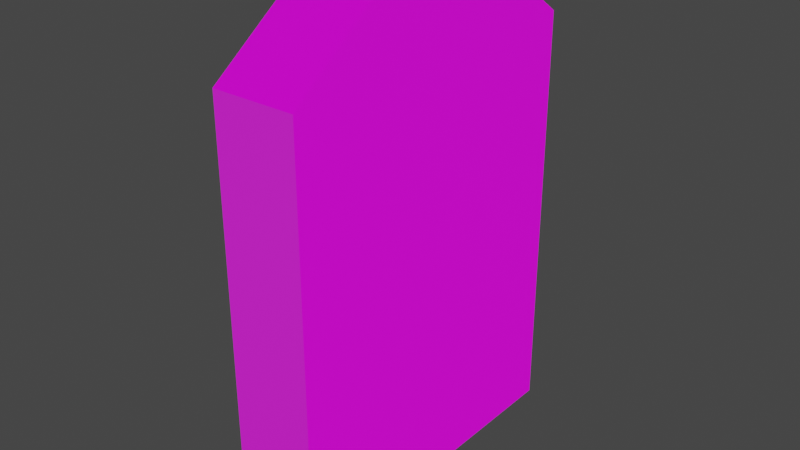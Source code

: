 # Source: grave_stone.blend  (saved by Blender 2.80.75; exported with 4.5.12 LTS)
import bpy
from mathutils import Matrix  # noqa: F401  (used for matrix-valued properties, if any)

bpy.ops.wm.read_factory_settings(use_empty=True)
scene = bpy.context.scene
scene.name = 'Scene'

# ---- collections
col_collection = bpy.data.collections.new('Collection'); scene.collection.children.link(col_collection)

# ---- images (referenced by path relative to the original .blend; pixels are not part of the script)
import os
ASSET_DIR = os.environ.get("B2B_ASSET_DIR", "")  # directory of the original .blend (textures are referenced by path, not embedded)
HERE = os.path.dirname(os.path.abspath(__file__))  # packed textures are extracted next to this script under _unpacked/

def load_image(name, relpath, width, height, colorspace="sRGB"):
    """Load a texture the original file referenced (path relative to the .blend, or extracted next to this script)."""
    p = next((c for c in (os.path.join(HERE, relpath), os.path.join(ASSET_DIR, relpath)) if relpath and os.path.exists(c)), "")
    if p:
        img = bpy.data.images.load(p, check_existing=True)
        img.name = name
    else:  # same state as the original file: an image datablock whose file is absent (Cycles renders it pink)
        img = bpy.data.images.new(name, width, height)
        img.source = "FILE"
        img.filepath = "//" + (relpath or name)
    img.colorspace_settings.name = colorspace
    return img
img_grave_text_png = load_image('grave_text.png', 'grave_text.png', 1024, 1024, 'sRGB')

# ---- materials (node trees are filled in below, after node groups)
mat_material = bpy.data.materials.new('Material')
mat_material.alpha_threshold = 0.0
mat_material.use_transparent_shadow = False
mat_material.line_color = (0.0, 0.0, 0.0, 1.0)

# ---- material node trees
mat_material.use_nodes = True; mat_material.node_tree.nodes.clear()
_N = mat_material.node_tree.nodes; _L = mat_material.node_tree.links
n0 = _N.new('ShaderNodeOutputMaterial'); n0.name = 'Material Output'; n0.location = (429, 338)
n1 = _N.new('ShaderNodeBsdfPrincipled'); n1.name = 'Principled BSDF'; n1.location = (10, 300)
n1.distribution = 'GGX'
n1.subsurface_method = 'BURLEY'
n1.inputs[2].default_value = 0.4
n1.inputs[3].default_value = 1.45
n1.inputs[27].default_value = (0.0, 0.0, 0.0, 1.0)
n1.inputs[28].default_value = 1.0
n2 = _N.new('ShaderNodeTexImage'); n2.name = 'Image Texture'; n2.location = (-391, 282)
n2.image = img_grave_text_png
_L.new(n1.outputs[0], n0.inputs[0])
_L.new(n2.outputs[0], n1.inputs[0])
_L.new(n2.outputs[0], n1.inputs[5])
n0.is_active_output = True

# ---- world
world_world = bpy.data.worlds.new('World'); scene.world = world_world
world_world.use_nodes = True; world_world.node_tree.nodes.clear()
_N = world_world.node_tree.nodes; _L = world_world.node_tree.links
n0 = _N.new('ShaderNodeOutputWorld'); n0.name = 'World Output'; n0.location = (300, 300)
n1 = _N.new('ShaderNodeBackground'); n1.name = 'Background'; n1.location = (10, 300)
n1.inputs[0].default_value = (0.05088, 0.05088, 0.05088, 1.0)
_L.new(n1.outputs[0], n0.inputs[0])
n0.is_active_output = True
world_world.color = (0.05088, 0.05088, 0.05088)
world_world.use_sun_shadow = False
world_world.sun_shadow_jitter_overblur = 0.0

# ---- meshes
me_cube = bpy.data.meshes.new('Cube')
me_cube.from_pydata([(-0.5, 1.0, 1.5), (-0.5, 1.0, -1.0), (-0.5, -1.0, 1.5), (-0.5, -1.0, -1.0), (-1.0, 1.0, 1.5), (-1.0, 1.0, -1.0), (-1.0, -1.0, 1.5), (-1.0, -1.0, -1.0), (-0.5, -1.0, 1.5), (-0.5, 0.0, 2.011), (-1.0, 0.0, 2.011), (-0.5, 1.0, 1.5), (-0.5, 0.0, 2.011), (-0.5, -0.5, 1.87), (-1.0, -0.5, 1.87), (-1.0, 0.5, 1.856), (-0.5, 0.5, 1.856)], [(12, 9), (10, 12)], [(9, 10, 14, 13), (3, 2, 8, 6, 7), (7, 6, 14, 10, 15, 4, 5), (5, 1, 3, 7), (1, 0, 16, 9, 13, 2, 3), (5, 4, 11, 0, 1), (10, 9, 16, 15), (8, 2, 13, 14, 6), (15, 16, 0, 11, 4)])
_uv = me_cube.uv_layers.new(name='UVMap')
_uv.uv.foreach_set('vector', [9.819e-05, 9.808e-05, 0.1194, 0.02714, 0.1805, 0.9279, 9.808e-05, 0.9999, 0.0175, 1.0, 4.663e-05, 0.0001989, 0.0175, 4.663e-05, 0.1364, 0.01806, 0.1321, 1.015, 0.8187, 0.1262, 0.8186, 1.002, 0.6548, 1.131, 0.491, 1.181, 0.3273, 1.126, 0.1636, 1.001, 0.1638, 0.1258, 7.55e-05, 0.9999, 7.546e-05, 0.8575, 0.1637, 0.9116, 0.5696, 0.9999, 7.546e-05, 0.8575, 7.558e-05, 0.1456, 0.1425, 0.04437, 0.2848, 7.546e-05, 0.4272, 0.04034, 0.5696, 0.1456, 0.1114, 0.2742, 0.8195, 0.7386, 0.8383, 0.3818, 1.0, 0.3729, 1.0, 0.373, 1.0, 0.7413, 0.8, 0.0, 1.0, 1.687e-05, 1.0, 0.1718, 0.8, 0.1717, 0.1266, 0.1284, 0.1149, 0.1445, 0.08082, 0.3186, 8.903e-05, 0.9999, 8.903e-05, 0.01393, 0.8, 0.1717, 1.0, 0.1718, 1.0, 0.373, 1.0, 0.3729, 0.8477, 0.2907])
me_cube.materials.append(mat_material)
me_cube.use_remesh_preserve_volume = False
me_cube.use_remesh_preserve_attributes = False
me_cube.use_mirror_vertex_groups = False
me_cube.update()

# ---- objects
ob_cube = bpy.data.objects.new('Cube', me_cube)

# ---- transforms, parenting, visibility, modifiers, constraints
ob_cube.location = (0.0, 0.0, 0.0)
ob_cube.lock_rotations_4d = False
ob_cube.empty_display_type = 'ARROWS'
ob_cube.lineart.crease_threshold = 0.0

# ---- collection membership
col_collection.objects.link(ob_cube)

# ---- scene / render settings (as saved in the file)
scene.frame_start = 1; scene.frame_end = 250; scene.frame_set(1)
scene.render.engine = 'BLENDER_EEVEE_NEXT'
scene.cycles.use_denoising = False
scene.cycles.samples = 128
scene.cycles.sampling_pattern = 'TABULATED_SOBOL'
scene.cycles.use_adaptive_sampling = False
scene.cycles.use_light_tree = False
scene.view_settings.view_transform = 'Filmic'
bpy.context.view_layer.update()

# ---- added for rendering (the .blend has no active camera and no usable light): camera, sun
cam_auto = bpy.data.cameras.new('AutoCamera')
cam_auto.lens = 50.0
cam_auto.sensor_width = 36.0
cam_auto.clip_end = 1000.0
ob_auto_camera = bpy.data.objects.new('AutoCamera', cam_auto)
scene.collection.objects.link(ob_auto_camera)
ob_auto_camera.location = (2.62631, -4.05158, 3.20658)
ob_auto_camera.rotation_euler = (1.09748, -7.21219e-08, 0.694738)
scene.camera = ob_auto_camera
light_auto_sun = bpy.data.lights.new('AutoSun', 'SUN')
light_auto_sun.energy = 3.0
light_auto_sun.angle = 0.0523599
ob_auto_sun = bpy.data.objects.new('AutoSun', light_auto_sun)
scene.collection.objects.link(ob_auto_sun)
ob_auto_sun.rotation_euler = (0.872665, 0.174533, 0.523599)
bpy.context.view_layer.update()
